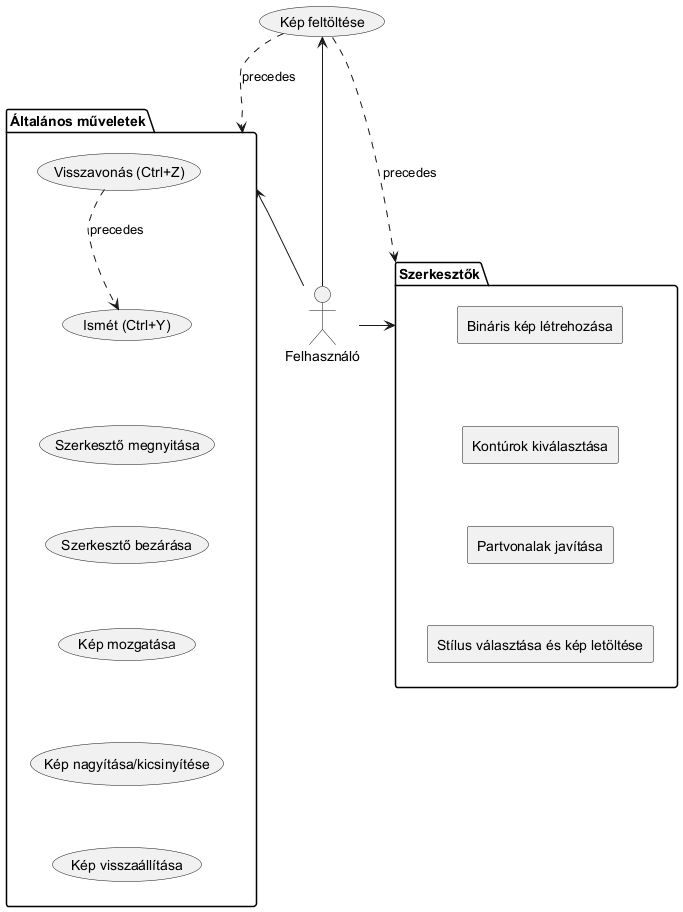

The diagram above was rendered by PlantUML. Its source (embedded in the PNG):
@startuml Overall

' left to right direction

usecase (U) as "Kép feltöltése"

package "Általános műveletek" as UA{
    usecase (UnD) as "Visszavonás (Ctrl+Z)"
    usecase (ReD) as "Ismét (Ctrl+Y)"
    usecase (G) as "Szerkesztő megnyitása"
    usecase (H) as "Szerkesztő bezárása"
    usecase (I) as "Kép mozgatása"
    usecase (Z) as "Kép nagyítása/kicsinyítése"
    usecase (R) as "Kép visszaállítása"
}
package "Szerkesztők" as Editors{
    rectangle E1 as "Bináris kép létrehozása"
    rectangle E2 as "Kontúrok kiválasztása"
    rectangle E3 as "Partvonalak javítása"
    rectangle E4 as "Stílus választása és kép letöltése"
} 

actor :Felhasználó: as User

User -u-> (U)
UnD -[hidden]d-> (ReD)
ReD -[hidden]d-> (G)
G -[hidden]d-> (H)
H -[hidden]d-> (I)
I -[hidden]d-> (Z)
Z -[hidden]d-> (R)
' User --> (UnD)
' User --> (ReD)
' User --> (G)
' User --> (H)
' User --> (I)
' User --> (Z)
' User --> (R)



User -l-> (Editors)
' User -r-> (UA)
UA <-- User
(E1) -[hidden]d-> (E2)
(E2) -[hidden]d-> (E3)
(E3) -[hidden]d-> (E4)
' User --> (E3)
' User --> (E4)
' User -l-> (E2)
U ..> Editors : precedes
U ..> UA : precedes
UnD .r.> ReD : precedes

@enduml